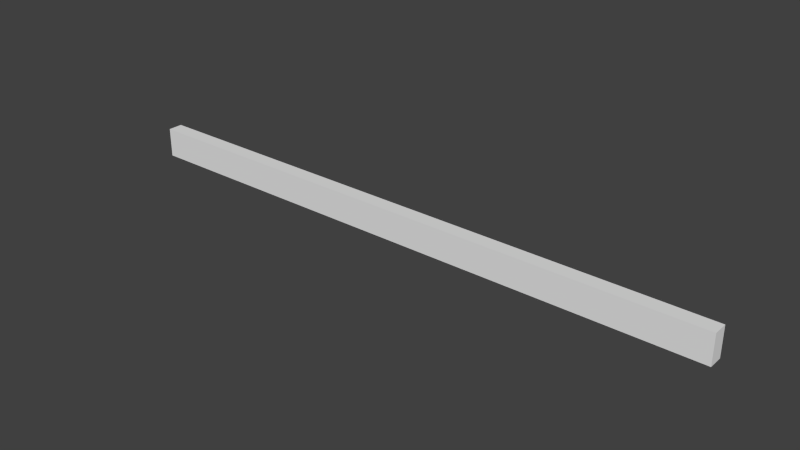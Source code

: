 # Source: Wall.blend  (saved by Blender 2.73.0; exported with 4.5.12 LTS)
import bpy
from mathutils import Matrix  # noqa: F401  (used for matrix-valued properties, if any)

bpy.ops.wm.read_factory_settings(use_empty=True)
scene = bpy.context.scene
scene.name = 'Scene'

# ---- collections
col_collection_1 = bpy.data.collections.new('Collection 1'); scene.collection.children.link(col_collection_1)

# ---- materials (node trees are filled in below, after node groups)
mat_material = bpy.data.materials.new('Material')
mat_material.alpha_threshold = 0.0
mat_material.use_transparent_shadow = False
mat_material.roughness = 0.5
mat_material.line_color = (0.0, 0.0, 0.0, 1.0)

# ---- material node trees

# ---- world
world_world = bpy.data.worlds.new('World'); scene.world = world_world
world_world.color = (0.05088, 0.05088, 0.05088)
world_world.use_sun_shadow = False
world_world.sun_shadow_jitter_overblur = 0.0
world_world.cycles.sampling_method = 'MANUAL'
world_world.cycles.sample_map_resolution = 256

# ---- meshes
me_cube = bpy.data.meshes.new('Cube')
me_cube.from_pydata([(10.25, 0.25, -0.5), (10.25, -0.25, -0.5), (-10.25, -0.25, -0.5), (-10.25, 0.25, -0.5), (10.25, 0.25, 0.5), (10.25, -0.25, 0.5), (-10.25, -0.25, 0.5), (-10.25, 0.25, 0.5)], [], [(0, 1, 2, 3), (4, 7, 6, 5), (0, 4, 5, 1), (1, 5, 6, 2), (2, 6, 7, 3), (4, 0, 3, 7)])
_uv = me_cube.uv_layers.new(name='UVMap')
_uv.uv.foreach_set('vector', [0.4767, 0.01635, 0.5, 0.01635, 0.5, 0.9698, 0.4767, 0.9698, 0.5698, 0.01635, 0.5698, 0.9698, 0.5465, 0.9698, 0.5465, 0.01635, 0.5, -0.006908, 0.5465, -0.006908, 0.5465, 0.01635, 0.5, 0.01635, 0.5, 0.01635, 0.5465, 0.01635, 0.5465, 0.9698, 0.5, 0.9698, 0.5, 0.9698, 0.5465, 0.9698, 0.5465, 0.993, 0.5, 0.993, 0.4302, 0.01635, 0.4767, 0.01635, 0.4767, 0.9698, 0.4302, 0.9698])
me_cube.materials.append(mat_material)
me_cube.use_remesh_preserve_volume = False
me_cube.use_remesh_preserve_attributes = False
me_cube.use_mirror_vertex_groups = False
me_cube.update()

# ---- objects
ob_cube = bpy.data.objects.new('Cube', me_cube)

# ---- transforms, parenting, visibility, modifiers, constraints
ob_cube.location = (0.0, 0.0, 0.0)
ob_cube.lock_rotations_4d = False
ob_cube.empty_display_type = 'ARROWS'
ob_cube.lineart.crease_threshold = 0.0

# ---- collection membership
col_collection_1.objects.link(ob_cube)

# ---- scene / render settings (as saved in the file)
scene.frame_start = 1; scene.frame_end = 250; scene.frame_set(31)
scene.render.engine = 'BLENDER_EEVEE_NEXT'
scene.render.resolution_percentage = 50
scene.render.dither_intensity = 0.0
scene.cycles.use_denoising = False
scene.cycles.samples = 10
scene.cycles.sampling_pattern = 'TABULATED_SOBOL'
scene.cycles.light_sampling_threshold = 0.0
scene.cycles.use_adaptive_sampling = False
scene.cycles.use_light_tree = False
scene.cycles.blur_glossy = 0.0
scene.cycles.pixel_filter_type = 'GAUSSIAN'
scene.cycles.sample_clamp_indirect = 0.0
scene.view_settings.view_transform = 'Standard'
bpy.context.view_layer.update()

# ---- added for rendering (the .blend has no active camera and no usable light): camera, sun
cam_auto = bpy.data.cameras.new('AutoCamera')
cam_auto.lens = 50.0
cam_auto.sensor_width = 36.0
cam_auto.clip_end = 1000.0
ob_auto_camera = bpy.data.objects.new('AutoCamera', cam_auto)
scene.collection.objects.link(ob_auto_camera)
ob_auto_camera.location = (18.9953, -22.7944, 15.1962)
ob_auto_camera.rotation_euler = (1.09748, -7.21219e-08, 0.694738)
scene.camera = ob_auto_camera
light_auto_sun = bpy.data.lights.new('AutoSun', 'SUN')
light_auto_sun.energy = 3.0
light_auto_sun.angle = 0.0523599
ob_auto_sun = bpy.data.objects.new('AutoSun', light_auto_sun)
scene.collection.objects.link(ob_auto_sun)
ob_auto_sun.rotation_euler = (0.872665, 0.174533, 0.523599)
bpy.context.view_layer.update()
